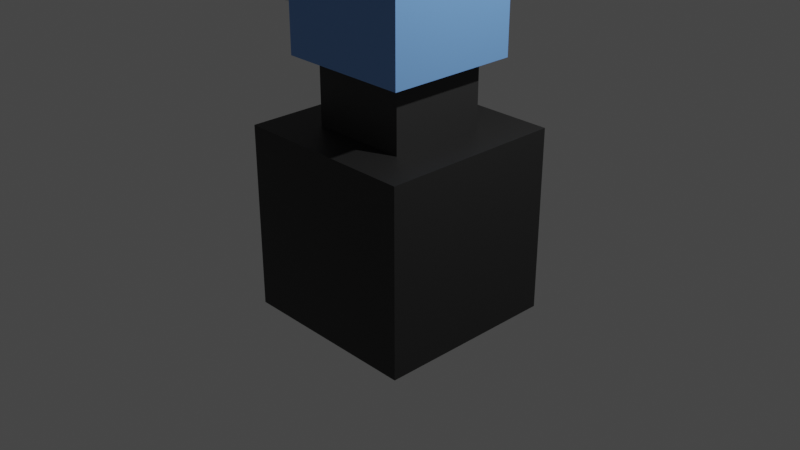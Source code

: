 # Source: basicTower.blend  (saved by Blender 2.93.21; exported with 4.5.12 LTS)
import bpy
from mathutils import Matrix  # noqa: F401  (used for matrix-valued properties, if any)

bpy.ops.wm.read_factory_settings(use_empty=True)
scene = bpy.context.scene
scene.name = 'Scene'

# ---- collections
col_collection = bpy.data.collections.new('Collection'); scene.collection.children.link(col_collection)
col_collection_3 = bpy.data.collections.new('Collection 3'); scene.collection.children.link(col_collection_3)
col_head = bpy.data.collections.new('Head'); scene.collection.children.link(col_head)

# ---- materials (node trees are filled in below, after node groups)
mat_material_002 = bpy.data.materials.new('Material.002')
mat_material_002.use_transparent_shadow = False
mat_material_003 = bpy.data.materials.new('Material.003')
mat_material_003.use_transparent_shadow = False
mat_material_001 = bpy.data.materials.new('Material.001')
mat_material_001.use_transparent_shadow = False

# ---- material node trees
mat_material_002.use_nodes = True; mat_material_002.node_tree.nodes.clear()
_N = mat_material_002.node_tree.nodes; _L = mat_material_002.node_tree.links
n0 = _N.new('ShaderNodeBsdfPrincipled'); n0.name = 'Principled BSDF'; n0.location = (10, 300)
n0.distribution = 'GGX'
n0.subsurface_method = 'BURLEY'
n0.inputs[0].default_value = (0.016, 0.016, 0.016, 1.0)
n0.inputs[3].default_value = 1.45
n0.inputs[27].default_value = (0.0, 0.0, 0.0, 1.0)
n0.inputs[28].default_value = 1.0
n1 = _N.new('ShaderNodeOutputMaterial'); n1.name = 'Material Output'; n1.location = (300, 300)
_L.new(n0.outputs[0], n1.inputs[0])
n1.is_active_output = True
mat_material_003.use_nodes = True; mat_material_003.node_tree.nodes.clear()
_N = mat_material_003.node_tree.nodes; _L = mat_material_003.node_tree.links
n0 = _N.new('ShaderNodeBsdfPrincipled'); n0.name = 'Principled BSDF'; n0.location = (10, 300)
n0.distribution = 'GGX'
n0.subsurface_method = 'BURLEY'
n0.inputs[0].default_value = (0.02539, 0.02539, 0.02539, 1.0)
n0.inputs[3].default_value = 1.45
n0.inputs[27].default_value = (0.0, 0.0, 0.0, 1.0)
n0.inputs[28].default_value = 1.0
n1 = _N.new('ShaderNodeOutputMaterial'); n1.name = 'Material Output'; n1.location = (300, 300)
_L.new(n0.outputs[0], n1.inputs[0])
n1.is_active_output = True
mat_material_001.use_nodes = True; mat_material_001.node_tree.nodes.clear()
_N = mat_material_001.node_tree.nodes; _L = mat_material_001.node_tree.links
n0 = _N.new('ShaderNodeBsdfPrincipled'); n0.name = 'Principled BSDF'; n0.location = (10, 300)
n0.distribution = 'GGX'
n0.subsurface_method = 'BURLEY'
n0.inputs[0].default_value = (0.1738, 0.3788, 0.8, 1.0)
n0.inputs[3].default_value = 1.45
n0.inputs[27].default_value = (0.0, 0.0, 0.0, 1.0)
n0.inputs[28].default_value = 1.0
n1 = _N.new('ShaderNodeOutputMaterial'); n1.name = 'Material Output'; n1.location = (300, 300)
_L.new(n0.outputs[0], n1.inputs[0])
n1.is_active_output = True

# ---- world
world_world = bpy.data.worlds.new('World'); scene.world = world_world
world_world.use_nodes = True; world_world.node_tree.nodes.clear()
_N = world_world.node_tree.nodes; _L = world_world.node_tree.links
n0 = _N.new('ShaderNodeOutputWorld'); n0.name = 'World Output'; n0.location = (300, 300)
n1 = _N.new('ShaderNodeBackground'); n1.name = 'Background'; n1.location = (10, 300)
n1.inputs[0].default_value = (0.05088, 0.05088, 0.05088, 1.0)
_L.new(n1.outputs[0], n0.inputs[0])
n0.is_active_output = True
world_world.color = (0.05088, 0.05088, 0.05088)
world_world.use_sun_shadow = False
world_world.sun_shadow_jitter_overblur = 0.0

# ---- cameras
cam_camera = bpy.data.cameras.new('Camera')
cam_camera.clip_end = 100.0
cam_camera.ortho_scale = 7.314

# ---- lights
light_light = bpy.data.lights.new('Light', 'POINT')
light_light.transmission_factor = 0.0
light_light.energy = 1000.0
light_light.shadow_soft_size = 0.1
light_light.shadow_maximum_resolution = 0.006
light_light.use_absolute_resolution = True

# ---- meshes
me_cube_001 = bpy.data.meshes.new('Cube.001')
me_cube_001.from_pydata([(-1.0, -1.0, -1.0), (-1.0, -1.0, 1.0), (-1.0, 1.0, -1.0), (-1.0, 1.0, 1.0), (1.0, -1.0, -1.0), (1.0, -1.0, 1.0), (1.0, 1.0, -1.0), (1.0, 1.0, 1.0)], [], [(0, 1, 3, 2), (2, 3, 7, 6), (6, 7, 5, 4), (4, 5, 1, 0), (2, 6, 4, 0), (7, 3, 1, 5)])
_uv = me_cube_001.uv_layers.new(name='UVMap')
_uv.uv.foreach_set('vector', [0.375, 0.0, 0.625, 0.0, 0.625, 0.25, 0.375, 0.25, 0.375, 0.25, 0.625, 0.25, 0.625, 0.5, 0.375, 0.5, 0.375, 0.5, 0.625, 0.5, 0.625, 0.75, 0.375, 0.75, 0.375, 0.75, 0.625, 0.75, 0.625, 1.0, 0.375, 1.0, 0.125, 0.5, 0.375, 0.5, 0.375, 0.75, 0.125, 0.75, 0.625, 0.5, 0.875, 0.5, 0.875, 0.75, 0.625, 0.75])
me_cube_001.materials.append(mat_material_002)
me_cube_001.use_remesh_fix_poles = True
me_cube_001.use_remesh_preserve_attributes = False
me_cube_001.update()
me_cube_004 = bpy.data.meshes.new('Cube.004')
me_cube_004.from_pydata([(-1.0, -1.0, -1.0), (-1.0, -1.0, 1.0), (-1.0, 1.0, -1.0), (-1.0, 1.0, 1.0), (1.0, -1.0, -1.0), (1.0, -1.0, 1.0), (1.0, 1.0, -1.0), (1.0, 1.0, 1.0)], [], [(0, 1, 3, 2), (2, 3, 7, 6), (6, 7, 5, 4), (4, 5, 1, 0), (2, 6, 4, 0), (7, 3, 1, 5)])
_uv = me_cube_004.uv_layers.new(name='UVMap')
_uv.uv.foreach_set('vector', [0.375, 0.0, 0.625, 0.0, 0.625, 0.25, 0.375, 0.25, 0.375, 0.25, 0.625, 0.25, 0.625, 0.5, 0.375, 0.5, 0.375, 0.5, 0.625, 0.5, 0.625, 0.75, 0.375, 0.75, 0.375, 0.75, 0.625, 0.75, 0.625, 1.0, 0.375, 1.0, 0.125, 0.5, 0.375, 0.5, 0.375, 0.75, 0.125, 0.75, 0.625, 0.5, 0.875, 0.5, 0.875, 0.75, 0.625, 0.75])
me_cube_004.materials.append(mat_material_003)
me_cube_004.use_remesh_fix_poles = True
me_cube_004.use_remesh_preserve_attributes = False
me_cube_004.update()
me_cube_002 = bpy.data.meshes.new('Cube.002')
me_cube_002.from_pydata([(-1.0, -1.0, -1.0), (-1.0, -1.0, 1.0), (-1.0, 1.0, -1.0), (-1.0, 1.0, 1.0), (1.0, -1.0, -1.0), (1.0, -1.0, 1.0), (1.0, 1.0, -1.0), (1.0, 1.0, 1.0)], [], [(0, 1, 3, 2), (2, 3, 7, 6), (6, 7, 5, 4), (4, 5, 1, 0), (2, 6, 4, 0), (7, 3, 1, 5)])
_uv = me_cube_002.uv_layers.new(name='UVMap')
_uv.uv.foreach_set('vector', [0.375, 0.0, 0.625, 0.0, 0.625, 0.25, 0.375, 0.25, 0.375, 0.25, 0.625, 0.25, 0.625, 0.5, 0.375, 0.5, 0.375, 0.5, 0.625, 0.5, 0.625, 0.75, 0.375, 0.75, 0.375, 0.75, 0.625, 0.75, 0.625, 1.0, 0.375, 1.0, 0.125, 0.5, 0.375, 0.5, 0.375, 0.75, 0.125, 0.75, 0.625, 0.5, 0.875, 0.5, 0.875, 0.75, 0.625, 0.75])
me_cube_002.materials.append(mat_material_001)
me_cube_002.use_remesh_fix_poles = True
me_cube_002.use_remesh_preserve_attributes = False
me_cube_002.update()
me_cube_003 = bpy.data.meshes.new('Cube.003')
me_cube_003.from_pydata([(-1.0, -1.0, -1.0), (-1.0, -1.0, 1.0), (-1.0, 1.0, -1.0), (-1.0, 1.0, 1.0), (1.0, -1.0, -1.0), (1.0, -1.0, 1.0), (1.0, 1.0, -1.0), (1.0, 1.0, 1.0)], [], [(0, 1, 3, 2), (2, 3, 7, 6), (6, 7, 5, 4), (4, 5, 1, 0), (2, 6, 4, 0), (7, 3, 1, 5)])
_uv = me_cube_003.uv_layers.new(name='UVMap')
_uv.uv.foreach_set('vector', [0.375, 0.0, 0.625, 0.0, 0.625, 0.25, 0.375, 0.25, 0.375, 0.25, 0.625, 0.25, 0.625, 0.5, 0.375, 0.5, 0.375, 0.5, 0.625, 0.5, 0.625, 0.75, 0.375, 0.75, 0.375, 0.75, 0.625, 0.75, 0.625, 1.0, 0.375, 1.0, 0.125, 0.5, 0.375, 0.5, 0.375, 0.75, 0.125, 0.75, 0.625, 0.5, 0.875, 0.5, 0.875, 0.75, 0.625, 0.75])
me_cube_003.use_remesh_fix_poles = True
me_cube_003.use_remesh_preserve_attributes = False
me_cube_003.update()

# ---- objects
ob_light = bpy.data.objects.new('Light', light_light)
ob_camera = bpy.data.objects.new('Camera', cam_camera)
ob_base = bpy.data.objects.new('Base', me_cube_001)
ob_neck = bpy.data.objects.new('Neck', me_cube_004)
ob_head = bpy.data.objects.new('Head', me_cube_002)
ob_cannon = bpy.data.objects.new('Cannon', me_cube_003)

# ---- transforms, parenting, visibility, modifiers, constraints
ob_light.location = (4.076, 1.005, 5.904)
ob_light.rotation_euler = (0.6503, 0.05522, 1.866)
ob_light.lock_rotations_4d = False
ob_light.empty_display_type = 'ARROWS'
ob_light.color = (0.0, 0.0, 0.0, 0.0)
ob_light.lineart.crease_threshold = 0.0
ob_camera.location = (7.359, -6.926, 4.958)
ob_camera.rotation_euler = (1.109, 0.0, 0.8149)
ob_camera.lock_rotations_4d = False
ob_camera.empty_display_type = 'ARROWS'
ob_camera.color = (0.0, 0.0, 0.0, 0.0)
ob_camera.display_type = 'WIRE'
ob_camera.lineart.crease_threshold = 0.0
ob_base.location = (0.0, 0.0, 0.0)
ob_neck.location = (0.0, 0.0, 1.473)
ob_neck.scale = (0.5346, 0.5346, 0.5346)
ob_head.location = (0.0, 0.0, 2.432)
ob_head.scale = (0.7231, 0.7231, 0.7231)
ob_cannon.location = (-0.8126, 0.0, 2.483)
ob_cannon.scale = (0.3989, 0.3989, 0.3989)

# ---- collection membership
col_collection.objects.link(ob_light)
col_collection.objects.link(ob_camera)
col_collection_3.objects.link(ob_base)
col_collection_3.objects.link(ob_neck)
col_head.objects.link(ob_head)
col_head.objects.link(ob_cannon)

# ---- scene / render settings (as saved in the file)
scene.camera = ob_camera
scene.frame_start = 1; scene.frame_end = 250; scene.frame_set(1)
scene.render.engine = 'BLENDER_EEVEE_NEXT'
scene.cycles.use_denoising = False
scene.cycles.samples = 128
scene.cycles.sampling_pattern = 'TABULATED_SOBOL'
scene.cycles.use_adaptive_sampling = False
scene.cycles.use_light_tree = False
scene.view_settings.view_transform = 'Filmic'
bpy.context.view_layer.update()
